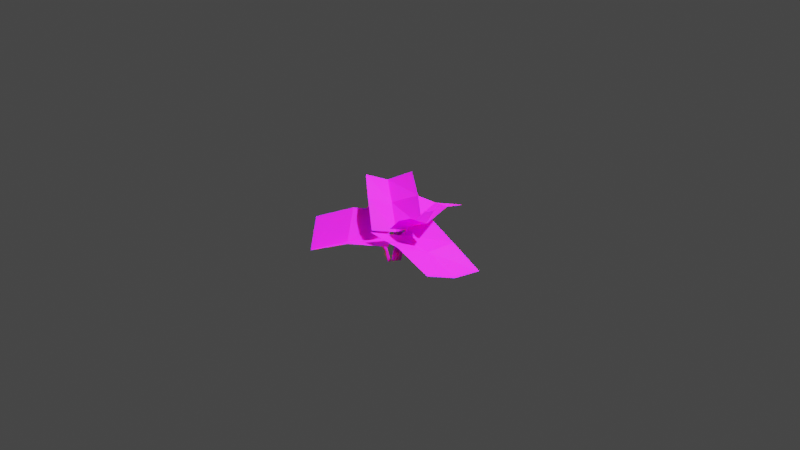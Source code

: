 # Source: burdock.blend  (saved by Blender 2.81.16; exported with 4.5.12 LTS)
import bpy
from mathutils import Matrix  # noqa: F401  (used for matrix-valued properties, if any)

bpy.ops.wm.read_factory_settings(use_empty=True)
scene = bpy.context.scene
scene.name = 'Scene'

# ---- collections
col_collection = bpy.data.collections.new('Collection'); scene.collection.children.link(col_collection)

# ---- images (referenced by path relative to the original .blend; pixels are not part of the script)
import os
ASSET_DIR = os.environ.get("B2B_ASSET_DIR", "")  # directory of the original .blend (textures are referenced by path, not embedded)
HERE = os.path.dirname(os.path.abspath(__file__))  # packed textures are extracted next to this script under _unpacked/

def load_image(name, relpath, width, height, colorspace="sRGB"):
    """Load a texture the original file referenced (path relative to the .blend, or extracted next to this script)."""
    p = next((c for c in (os.path.join(HERE, relpath), os.path.join(ASSET_DIR, relpath)) if relpath and os.path.exists(c)), "")
    if p:
        img = bpy.data.images.load(p, check_existing=True)
        img.name = name
    else:  # same state as the original file: an image datablock whose file is absent (Cycles renders it pink)
        img = bpy.data.images.new(name, width, height)
        img.source = "FILE"
        img.filepath = "//" + (relpath or name)
    img.colorspace_settings.name = colorspace
    return img
img_greenery_galore_burdock_png = load_image('greenery_galore_burdock.png', 'greenery_galore_burdock.png', 1024, 1024, 'sRGB')

# ---- materials (node trees are filled in below, after node groups)
mat_material_002 = bpy.data.materials.new('Material.002')

# ---- material node trees
mat_material_002.use_nodes = True; mat_material_002.node_tree.nodes.clear()
_N = mat_material_002.node_tree.nodes; _L = mat_material_002.node_tree.links
n0 = _N.new('ShaderNodeOutputMaterial'); n0.name = 'Material Output'; n0.location = (300, 300)
n1 = _N.new('ShaderNodeBsdfPrincipled'); n1.name = 'Principled BSDF'; n1.location = (10, 300)
n1.distribution = 'GGX'
n1.subsurface_method = 'BURLEY'
n1.inputs[2].default_value = 0.3917
n1.inputs[3].default_value = 1.45
n1.inputs[8].default_value = 1.0
n1.inputs[10].default_value = 0.075
n1.inputs[13].default_value = 0.05833
n1.inputs[27].default_value = (0.0, 0.0, 0.0, 1.0)
n1.inputs[28].default_value = 1.0
n2 = _N.new('ShaderNodeTexImage'); n2.name = 'Image Texture'; n2.location = (-280, 280)
n2.image = img_greenery_galore_burdock_png
n3 = _N.new('ShaderNodeMix'); n3.name = 'Mix'; n3.location = (-160, 180)
n3.data_type = 'RGBA'
n3.inputs[0].default_value = 0.075
n3.inputs[7].default_value = (0.01268, 0.1789, 0.0, 1.0)
_L.new(n1.outputs[0], n0.inputs[0])
_L.new(n2.outputs[1], n1.inputs[4])
_L.new(n2.outputs[0], n3.inputs[6])
_L.new(n3.outputs[2], n1.inputs[0])
n0.is_active_output = True

# ---- world
world_world = bpy.data.worlds.new('World'); scene.world = world_world
world_world.use_nodes = True; world_world.node_tree.nodes.clear()
_N = world_world.node_tree.nodes; _L = world_world.node_tree.links
n0 = _N.new('ShaderNodeOutputWorld'); n0.name = 'World Output'; n0.location = (300, 300)
n1 = _N.new('ShaderNodeBackground'); n1.name = 'Background'; n1.location = (10, 300)
n1.inputs[0].default_value = (0.05088, 0.05088, 0.05088, 1.0)
_L.new(n1.outputs[0], n0.inputs[0])
n0.is_active_output = True
world_world.color = (0.05088, 0.05088, 0.05088)
world_world.use_sun_shadow = False
world_world.sun_shadow_jitter_overblur = 0.0

# ---- cameras
cam_camera = bpy.data.cameras.new('Camera')
cam_camera.clip_end = 100.0
cam_camera.ortho_scale = 7.314

# ---- lights
light_sun = bpy.data.lights.new('Sun', 'SUN')
light_sun.transmission_factor = 0.0
light_sun.energy = 9.97
light_sun.shadow_soft_size = 0.125

# ---- meshes
me_plane_001 = bpy.data.meshes.new('Plane.001')
me_plane_001.from_pydata([(-0.001203, -0.01344, -0.2525), (-0.02689, -0.005868, -0.2525), (-0.008771, -0.03913, -0.2525), (-0.03446, -0.03156, -0.2525), (0.1217, -0.1217, 0.05476), (0.1165, -0.09659, 0.05447), (0.08167, -0.09514, 0.05563), (0.09629, -0.1276, 0.06278), (0.9029, -0.2383, -0.116), (0.204, 0.253, 0.1951), (0.5313, -0.797, 0.05796), (-0.1921, -0.3425, 0.1951), (0.7327, -0.5281, -0.07012), (0.02205, -0.05547, 0.05728), (0.5724, 0.007978, 0.02401), (0.1764, -0.5876, 0.198), (0.3981, -0.3055, 0.04906), (0.04188, -0.0688, 0.01606), (0.04337, -0.09239, -0.004261), (0.06491, -0.08384, -0.01877), (0.06413, -0.06072, -0.004128), (-0.07452, -0.02446, -0.2524), (-0.06455, -0.05509, -0.2525), (-0.04214, -0.01767, -0.2525), (-0.03208, -0.0479, -0.2525), (-0.02203, 0.2178, 0.0513), (-0.04712, 0.2193, 0.0587), (-0.03271, 0.1652, 0.06004), (0.001757, 0.2093, 0.0583), (-0.2092, 0.9676, 0.06224), (-0.4011, 0.1385, 0.2128), (0.4452, 0.8329, 0.05673), (0.2964, -0.005133, 0.207), (0.1213, 0.9189, -0.003318), (-0.04953, 0.08612, 0.07268), (-0.3123, 0.57, 0.2169), (0.3853, 0.4264, 0.211), (0.04058, 0.5269, -0.00191), (-0.04275, 0.06196, -0.02315), (-0.01487, 0.07552, -0.05007), (-0.03608, 0.09771, -0.06893), (-0.0638, 0.08526, -0.04949), (-0.09458, -0.08702, -0.2513), (-0.06724, -0.0699, -0.2518), (-0.1115, -0.05989, -0.2468), (-0.08413, -0.04278, -0.2474), (-0.216, -0.106, -0.004611), (-0.188, -0.1241, 0.008656), (-0.1681, -0.09417, 0.0008628), (-0.1998, -0.07981, 0.009514), (-0.7601, -0.5754, 0.01674), (0.02299, -0.4034, 0.09485), (-0.9161, 0.02465, 0.0942), (-0.1432, 0.2362, 0.1774), (-0.8736, -0.2572, -0.1571), (-0.08857, -0.0747, 0.009972), (-0.3742, -0.51, 0.1207), (-0.5404, 0.1296, 0.2033), (-0.5003, -0.1757, -0.0365), (-0.1057, -0.06817, -0.1096), (-0.1218, -0.05505, -0.1231), (-0.1291, -0.07106, -0.1358), (-0.1141, -0.08387, -0.1267), (-0.0332, 0.01169, -0.2524), (-0.01569, -0.002489, -0.2525), (-0.01518, 0.0252, -0.2525), (0.002332, 0.01103, -0.2525), (-0.09483, 0.1334, 0.1108), (-0.09737, 0.09987, 0.1018), (-0.07228, 0.08966, 0.07559), (-0.06564, 0.1159, 0.09748), (-0.4768, 0.3519, 0.4929), (-0.2509, -0.1326, 0.1034), (-0.04205, 0.5708, 0.4929), (0.2125, 0.1007, 0.1034), (-0.3036, 0.549, 0.3723), (-0.04752, 0.04043, 0.03601), (-0.3629, 0.08992, 0.3467), (0.1005, 0.3232, 0.3467), (-0.1753, 0.2942, 0.2396), (-0.0502, 0.046, -0.02675), (-0.0436, 0.07216, -0.03151), (-0.0671, 0.07909, -0.03278), (-0.07523, 0.05596, -0.03159), (0.02428, -0.01168, -0.2525), (0.01087, -0.009139, -0.2525), (0.01854, -0.02406, -0.2525), (0.005127, -0.02152, -0.2525), (0.1018, -0.03496, 0.1397), (0.1013, -0.02146, 0.1411), (0.08534, -0.02347, 0.1254), (0.08893, -0.03911, 0.138), (0.3783, -0.04855, 0.3796), (0.1186, 0.1451, 0.1436), (0.2091, -0.2901, 0.3796), (-0.06167, -0.1124, 0.1436), (0.3424, -0.2035, 0.3065), (0.05979, -0.005568, 0.1027), (0.2423, 0.05854, 0.291), (0.06196, -0.199, 0.291), (0.2008, -0.1043, 0.2261), (0.07642, -0.01726, 0.09942), (0.08019, -0.03299, 0.1021), (0.09378, -0.02933, 0.1059), (0.09248, -0.01531, 0.1021)], [], [(0, 1, 3, 2), (18, 17, 6, 7), (1, 17, 18, 3), (3, 18, 19, 2), (0, 20, 17, 1), (20, 19, 4, 5), (19, 18, 7, 4), (17, 20, 5, 6), (16, 13, 11, 15), (14, 9, 13, 16), (8, 14, 16, 12), (12, 16, 15, 10), (39, 38, 27, 28), (22, 38, 39, 24), (24, 39, 40, 23), (21, 41, 38, 22), (41, 40, 25, 26), (40, 39, 28, 25), (38, 41, 26, 27), (37, 34, 32, 36), (35, 30, 34, 37), (29, 35, 37, 33), (33, 37, 36, 31), (60, 59, 48, 49), (43, 59, 60, 45), (45, 60, 61, 44), (42, 62, 59, 43), (62, 61, 46, 47), (61, 60, 49, 46), (59, 62, 47, 48), (58, 55, 53, 57), (56, 51, 55, 58), (50, 56, 58, 54), (54, 58, 57, 52), (81, 80, 69, 70), (64, 80, 81, 66), (66, 81, 82, 65), (63, 83, 80, 64), (83, 82, 67, 68), (82, 81, 70, 67), (80, 83, 68, 69), (79, 76, 74, 78), (77, 72, 76, 79), (71, 77, 79, 75), (75, 79, 78, 73), (102, 101, 90, 91), (85, 101, 102, 87), (87, 102, 103, 86), (84, 104, 101, 85), (104, 103, 88, 89), (103, 102, 91, 88), (101, 104, 89, 90), (100, 97, 95, 99), (98, 93, 97, 100), (92, 98, 100, 96), (96, 100, 99, 94), (65, 82, 83, 63), (44, 61, 62, 42), (86, 103, 104, 84), (23, 40, 41, 21), (23, 21, 22, 24), (44, 42, 43, 45), (65, 63, 64, 66), (86, 84, 85, 87), (2, 19, 20, 0)])
_uv = me_plane_001.uv_layers.new(name='UVMap')
_uv.uv.foreach_set('vector', [0.8789, 0.8711, 0.8789, 0.8633, 0.8867, 0.8711, 0.8789, 0.9805, 0.8945, 0.668, 0.8789, 0.668, 0.8789, 0.6055, 0.8945, 0.5742, 0.8789, 0.8633, 0.8789, 0.668, 0.8945, 0.668, 0.8867, 0.8711, 0.8867, 0.8711, 0.8945, 0.668, 0.918, 0.668, 0.8789, 0.9805, 0.8789, 0.8711, 0.8555, 0.668, 0.8789, 0.668, 0.8789, 0.8633, 0.8555, 0.668, 0.8398, 0.668, 0.8477, 0.5664, 0.8633, 0.5742, 0.918, 0.668, 0.8945, 0.668, 0.8945, 0.5742, 0.9102, 0.5664, 0.8789, 0.668, 0.8555, 0.668, 0.8633, 0.5742, 0.8789, 0.6055, 0.2852, 0.7695, 0.293, 0.5273, 0.5039, 0.5039, 0.5039, 0.7539, 0.08203, 0.7461, 0.07422, 0.4805, 0.293, 0.5273, 0.2852, 0.7695, 0.08203, 0.9883, 0.08203, 0.7461, 0.2852, 0.7695, 0.2773, 1.004, 0.2773, 1.004, 0.2852, 0.7695, 0.5039, 0.7539, 0.4648, 0.9883, 0.8945, 0.6211, 0.8711, 0.6211, 0.8711, 0.5273, 0.8945, 0.4961, 0.8711, 0.6894, 0.8711, 0.6211, 0.8945, 0.6211, 0.8848, 0.6894, 0.8848, 0.6894, 0.8945, 0.6211, 0.9258, 0.6211, 0.8791, 0.8454, 0.8574, 0.6894, 0.8477, 0.6211, 0.8711, 0.6211, 0.8711, 0.6894, 0.8477, 0.6211, 0.8164, 0.6211, 0.8242, 0.4961, 0.8477, 0.4961, 0.9258, 0.6211, 0.8945, 0.6211, 0.8945, 0.4961, 0.9258, 0.4961, 0.8711, 0.6211, 0.8477, 0.6211, 0.8477, 0.4961, 0.8711, 0.5273, 0.2773, 0.7617, 0.2773, 0.5352, 0.4805, 0.4961, 0.5039, 0.7461, 0.05078, 0.7461, 0.07422, 0.4961, 0.2773, 0.5352, 0.2773, 0.7617, 0.09766, 0.9805, 0.05078, 0.7461, 0.2773, 0.7617, 0.2773, 0.9961, 0.2773, 0.9961, 0.2773, 0.7617, 0.5039, 0.7461, 0.4805, 0.9805, 0.8789, 0.9258, 0.8633, 0.918, 0.8711, 0.7148, 0.9102, 0.6836, 0.8789, 0.9648, 0.8633, 0.918, 0.8789, 0.9258, 0.8789, 0.9648, 0.8789, 0.9648, 0.8789, 0.9258, 0.8945, 0.9336, 0.8789, 0.9805, 0.8789, 0.9648, 0.8477, 0.918, 0.8633, 0.918, 0.8789, 0.9648, 0.8477, 0.918, 0.832, 0.9258, 0.7695, 0.668, 0.832, 0.6758, 0.8945, 0.9336, 0.8789, 0.9258, 0.9102, 0.6836, 0.9727, 0.668, 0.8633, 0.918, 0.8477, 0.918, 0.832, 0.6758, 0.8711, 0.7148, 0.2852, 0.7539, 0.2852, 0.5195, 0.4805, 0.4883, 0.5039, 0.7148, 0.05859, 0.7148, 0.08203, 0.4883, 0.2852, 0.5195, 0.2852, 0.7539, 0.07422, 0.9336, 0.05859, 0.7148, 0.2852, 0.7539, 0.2852, 0.9883, 0.2852, 0.9883, 0.2852, 0.7539, 0.5039, 0.7148, 0.4883, 0.9336, 0.8945, 0.7305, 0.8789, 0.7305, 0.8789, 0.6445, 0.8945, 0.6211, 0.8789, 0.8086, 0.8789, 0.7305, 0.8945, 0.7305, 0.8867, 0.8086, 0.8867, 0.8086, 0.8945, 0.7305, 0.9102, 0.7305, 0.8789, 0.9805, 0.8789, 0.8086, 0.8633, 0.7305, 0.8789, 0.7305, 0.8789, 0.8086, 0.8633, 0.7305, 0.8398, 0.7305, 0.8398, 0.6055, 0.8633, 0.6211, 0.9102, 0.7305, 0.8945, 0.7305, 0.8945, 0.6211, 0.9102, 0.6055, 0.8789, 0.7305, 0.8633, 0.7305, 0.8633, 0.6211, 0.8789, 0.6445, 0.2773, 0.7695, 0.2773, 0.5195, 0.4805, 0.5039, 0.4961, 0.7539, 0.05859, 0.7539, 0.07422, 0.5039, 0.2773, 0.5195, 0.2773, 0.7695, 0.07422, 0.9727, 0.05859, 0.7539, 0.2773, 0.7695, 0.2773, 0.9961, 0.2773, 0.9961, 0.2773, 0.7695, 0.4961, 0.7539, 0.4805, 0.9727, 0.8945, 0.6523, 0.8789, 0.6523, 0.8789, 0.6289, 0.8945, 0.6133, 0.8789, 0.7461, 0.8789, 0.6523, 0.8945, 0.6523, 0.8789, 0.7461, 0.8789, 0.7461, 0.8945, 0.6523, 0.8945, 0.6445, 0.8789, 0.9805, 0.8789, 0.7461, 0.8711, 0.6523, 0.8789, 0.6523, 0.8789, 0.7461, 0.8711, 0.6523, 0.8555, 0.6445, 0.8477, 0.6133, 0.8633, 0.6133, 0.8945, 0.6445, 0.8945, 0.6523, 0.8945, 0.6133, 0.9023, 0.6133, 0.8789, 0.6523, 0.8711, 0.6523, 0.8633, 0.6133, 0.8789, 0.6289, 0.2852, 0.7695, 0.2852, 0.5195, 0.4805, 0.5117, 0.4961, 0.7539, 0.07422, 0.7539, 0.08984, 0.5117, 0.2852, 0.5195, 0.2852, 0.7695, 0.08984, 0.9727, 0.07422, 0.7539, 0.2852, 0.7695, 0.2852, 0.9883, 0.2852, 0.9883, 0.2852, 0.7695, 0.4961, 0.7539, 0.4805, 0.9727, 0.8789, 0.9805, 0.8398, 0.7305, 0.8633, 0.7305, 0.8789, 0.8086, 0.8789, 0.9805, 0.832, 0.9258, 0.8477, 0.918, 0.8789, 0.9648, 0.8789, 0.9805, 0.8555, 0.6445, 0.8711, 0.6523, 0.8789, 0.7461, 0.8791, 0.8454, 0.8164, 0.6211, 0.8477, 0.6211, 0.8574, 0.6894, 0.8791, 0.8454, 0.8574, 0.6894, 0.8711, 0.6894, 0.8848, 0.6894, 0.8789, 0.9805, 0.8789, 0.9648, 0.8789, 0.9648, 0.8789, 0.9648, 0.8789, 0.9805, 0.8789, 0.8086, 0.8789, 0.8086, 0.8867, 0.8086, 0.8789, 0.9805, 0.8789, 0.7461, 0.8789, 0.7461, 0.8789, 0.7461, 0.8789, 0.9805, 0.8398, 0.668, 0.8555, 0.668, 0.8789, 0.8711])
me_plane_001.materials.append(mat_material_002)
me_plane_001.use_remesh_fix_poles = True
me_plane_001.use_remesh_preserve_attributes = False
me_plane_001.use_mirror_vertex_groups = False
me_plane_001.update()

# ---- objects
ob_camera = bpy.data.objects.new('Camera', cam_camera)
ob_burdock_bush = bpy.data.objects.new('burdock_bush', me_plane_001)
ob_sun = bpy.data.objects.new('Sun', light_sun)

# ---- transforms, parenting, visibility, modifiers, constraints
ob_camera.location = (7.359, -6.926, 4.958)
ob_camera.rotation_euler = (1.109, 0.0, 0.8149)
ob_camera.lock_rotations_4d = False
ob_camera.empty_display_type = 'ARROWS'
ob_camera.color = (0.0, 0.0, 0.0, 0.0)
ob_camera.display_type = 'WIRE'
ob_camera.lineart.crease_threshold = 0.0
ob_burdock_bush.location = (0.0, 0.0, -0.2137)
ob_burdock_bush.rotation_euler = (0.0, -0.0, 0.5064)
ob_burdock_bush.lineart.crease_threshold = 0.0
ob_sun.location = (0.0, 0.0, 1.43)
ob_sun.rotation_euler = (-0.4772, 0.03265, -0.4647)
ob_sun.lineart.crease_threshold = 0.0

# ---- collection membership
col_collection.objects.link(ob_camera)
col_collection.objects.link(ob_burdock_bush)
col_collection.objects.link(ob_sun)

# ---- scene / render settings (as saved in the file)
scene.camera = ob_camera
scene.frame_start = 1; scene.frame_end = 250; scene.frame_set(1)
scene.render.engine = 'BLENDER_EEVEE_NEXT'
scene.cycles.use_denoising = False
scene.cycles.samples = 128
scene.cycles.sampling_pattern = 'TABULATED_SOBOL'
scene.cycles.use_adaptive_sampling = False
scene.cycles.use_light_tree = False
scene.eevee.gtao_distance = 0.64
scene.view_settings.view_transform = 'Filmic'
bpy.context.view_layer.update()

